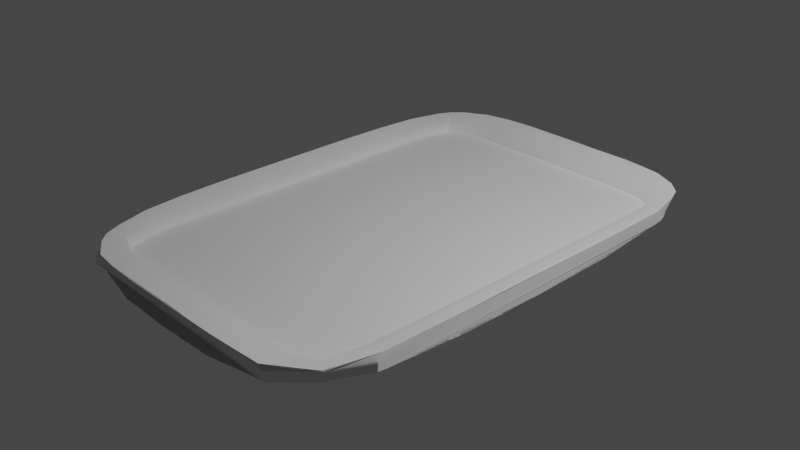 # Source: Tray_Curvify.blend  (saved by Blender 3.6.13; exported with 4.5.12 LTS)
import bpy
from mathutils import Matrix  # noqa: F401  (used for matrix-valued properties, if any)

bpy.ops.wm.read_factory_settings(use_empty=True)
scene = bpy.context.scene
scene.name = 'Scene'

# ---- collections
col_collection = bpy.data.collections.new('Collection'); scene.collection.children.link(col_collection)

# ---- node groups
ng_auto_smooth = bpy.data.node_groups.new('Auto Smooth', 'GeometryNodeTree')
_s = ng_auto_smooth.interface.new_socket(name='Geometry', in_out='OUTPUT', socket_type='NodeSocketGeometry')
_s = ng_auto_smooth.interface.new_socket(name='Geometry', in_out='INPUT', socket_type='NodeSocketGeometry')
_s = ng_auto_smooth.interface.new_socket(name='Angle', in_out='INPUT', socket_type='NodeSocketFloat')
_s.subtype = 'ANGLE'
_s.min_value = 0.0
_s.max_value = 3.142
ng_auto_smooth.is_modifier = True
_N = ng_auto_smooth.nodes; _L = ng_auto_smooth.links
n0 = _N.new('NodeGroupOutput'); n0.name = 'Group Output'; n0.location = (480, -100)
n1 = _N.new('NodeGroupInput'); n1.name = 'Group Input'; n1.location = (-420, -300)
n2 = _N.new('NodeGroupInput'); n2.name = 'Group Input.001'; n2.location = (-60, -100)
n3 = _N.new('GeometryNodeSetShadeSmooth'); n3.name = 'Set Shade Smooth'; n3.location = (120, -100)
n3.domain = 'EDGE'
n4 = _N.new('GeometryNodeSetShadeSmooth'); n4.name = 'Set Shade Smooth.001'; n4.location = (300, -100)
n5 = _N.new('GeometryNodeInputMeshEdgeAngle'); n5.name = 'Edge Angle'; n5.location = (-420, -220)
n6 = _N.new('GeometryNodeInputEdgeSmooth'); n6.name = 'Is Edge Smooth'; n6.location = (-60, -160)
n7 = _N.new('GeometryNodeInputShadeSmooth'); n7.name = 'Is Face Smooth'; n7.location = (-240, -340)
n8 = _N.new('FunctionNodeBooleanMath'); n8.name = 'Boolean Math'; n8.location = (-60, -220)
n9 = _N.new('FunctionNodeCompare'); n9.name = 'Compare'; n9.location = (-240, -180)
n9.operation = 'LESS_EQUAL'
_L.new(n5.outputs[0], n9.inputs[0])
_L.new(n4.outputs[0], n0.inputs[0])
_L.new(n1.outputs[1], n9.inputs[1])
_L.new(n9.outputs[0], n8.inputs[0])
_L.new(n7.outputs[0], n8.inputs[1])
_L.new(n2.outputs[0], n3.inputs[0])
_L.new(n6.outputs[0], n3.inputs[1])
_L.new(n3.outputs[0], n4.inputs[0])
_L.new(n8.outputs[0], n3.inputs[2])
n0.is_active_output = True

# ---- world
world_world = bpy.data.worlds.new('World'); scene.world = world_world
world_world.use_nodes = True; world_world.node_tree.nodes.clear()
_N = world_world.node_tree.nodes; _L = world_world.node_tree.links
n0 = _N.new('ShaderNodeOutputWorld'); n0.name = 'World Output'; n0.location = (300, 300)
n1 = _N.new('ShaderNodeBackground'); n1.name = 'Background'; n1.location = (10, 300)
n1.inputs[0].default_value = (0.05088, 0.05088, 0.05088, 1.0)
_L.new(n1.outputs[0], n0.inputs[0])
n0.is_active_output = True
world_world.color = (0.05088, 0.05088, 0.05088)
world_world.use_sun_shadow = False
world_world.sun_shadow_jitter_overblur = 0.0

# ---- cameras
cam_camera = bpy.data.cameras.new('Camera')
cam_camera.clip_end = 100.0
cam_camera.ortho_scale = 7.314

# ---- lights
light_light = bpy.data.lights.new('Light', 'POINT')
light_light.transmission_factor = 0.0
light_light.energy = 1000.0
light_light.shadow_soft_size = 0.1
light_light.shadow_maximum_resolution = 0.006
light_light.use_absolute_resolution = True

# ---- meshes
me_cube = bpy.data.meshes.new('Cube')
me_cube.from_pydata([(-0.7818, -0.7822, -0.775), (-0.799, -0.8, 0.7704), (-0.7888, 0.7825, -0.7901), (-0.8029, 0.7998, 0.8403), (0.8025, -0.7826, -0.8286), (0.8295, -0.8022, 0.8426), (0.7808, 0.8003, -0.7907), (0.8183, 0.816, 0.7821), (-0.8801, 0.6005, -0.8427), (-0.9215, 0.3143, -0.9104), (-0.9308, -0.0006213, -0.9247), (-0.9233, -0.3156, -0.9091), (-0.8789, -0.6036, -0.8253), (-0.7852, -0.786, -0.5798), (-0.7883, -0.7905, -0.3041), (-0.7893, -0.7931, -0.03177), (-0.789, -0.7944, 0.2625), (-0.7911, -0.7957, 0.5818), (-0.8879, -0.6181, 0.8453), (-0.9102, -0.3125, 0.935), (-0.9111, 2.56e-08, 0.9371), (-0.9101, 0.3125, 0.935), (-0.8883, 0.6223, 0.8734), (-0.7972, 0.7918, 0.5465), (-0.7926, 0.7866, 0.2167), (-0.7898, 0.7826, -0.08218), (-0.7882, 0.7828, -0.351), (-0.7883, 0.7823, -0.5989), (0.5967, 0.9047, -0.8392), (0.3195, 0.9344, -0.8784), (0.003177, 0.9368, -0.9161), (-0.3126, 0.9211, -0.9042), (-0.6062, 0.8791, -0.8312), (-0.6214, 0.8851, 0.8486), (-0.3125, 0.9102, 0.935), (2.948e-08, 0.9111, 0.9371), (0.3174, 0.9132, 0.8782), (0.6175, 0.8984, 0.8475), (0.8108, 0.8116, 0.5308), (0.8076, 0.8075, 0.2813), (0.8022, 0.8039, 0.04673), (0.7947, 0.8, -0.2926), (0.7872, 0.7967, -0.5803), (0.9043, -0.6108, -0.8565), (0.9328, -0.3196, -0.9209), (0.9337, -0.0007664, -0.9245), (0.924, 0.3195, -0.9033), (0.8846, 0.6184, -0.8247), (0.9017, 0.6255, 0.8718), (0.9111, 0.3124, 0.9371), (0.9111, -3.026e-08, 0.9371), (0.9095, -0.3133, 0.933), (0.9008, -0.6236, 0.8955), (0.829, -0.7916, 0.5464), (0.8263, -0.7893, 0.182), (0.8217, -0.7897, -0.0781), (0.8167, -0.788, -0.3279), (0.8124, -0.7833, -0.5811), (-0.6049, -0.8829, -0.8309), (-0.3161, -0.9249, -0.9119), (0.0001305, -0.9321, -0.9273), (0.3187, -0.928, -0.9226), (0.6141, -0.893, -0.8671), (0.6263, -0.9007, 0.8759), (0.3124, -0.9111, 0.9371), (-3.026e-08, -0.9111, 0.9371), (-0.3125, -0.9102, 0.9351), (-0.6196, -0.8901, 0.8562), (0.6599, -0.8969, -0.6168), (-0.65, -0.8889, -0.6074), (0.6575, -0.9043, -0.3234), (-0.6494, -0.8967, -0.3081), (0.6571, -0.9076, -0.03835), (-0.6478, -0.8986, -0.00866), (0.659, -0.9084, 0.2686), (-0.6461, -0.8975, 0.2955), (0.6618, -0.9081, 0.6075), (-0.6454, -0.8944, 0.6113), (0.89, 0.6582, -0.5973), (0.9122, -0.6512, -0.583), (0.8992, 0.6597, -0.2987), (0.915, -0.6523, -0.315), (0.9062, 0.661, 0.0301), (0.9167, -0.6527, -0.007622), (0.9099, 0.6614, 0.2993), (0.9173, -0.6528, 0.2808), (0.9105, 0.6619, 0.5932), (0.9161, -0.6535, 0.6132), (-0.648, 0.8832, -0.5915), (0.364, 0.9371, -0.6284), (0.6005, 0.9069, -0.6292), (-0.6474, 0.8855, -0.312), (0.3642, 0.937, -0.3187), (0.603, 0.9087, -0.3334), (-0.6477, 0.8865, -0.01167), (0.3644, 0.937, 1.258e-05), (0.6053, 0.9099, 0.001154), (-0.6498, 0.889, 0.3034), (0.3646, 0.9371, 0.3038), (0.6059, 0.9118, 0.2624), (-0.6525, 0.8908, 0.5881), (0.3649, 0.9368, 0.6009), (0.6052, 0.9123, 0.5287), (-0.8821, -0.6442, -0.5834), (-0.8782, 0.6365, -0.6392), (-0.8873, -0.6429, -0.2774), (-0.8825, 0.6344, -0.3496), (-0.8908, -0.6421, 0.01872), (-0.8872, 0.6336, -0.02742), (-0.8924, -0.6433, 0.31), (-0.8918, 0.6379, 0.2856), (-0.8913, -0.6467, 0.612), (-0.8942, 0.6443, 0.5957), (-0.8399, 0.7411, 0.8961), (0.7452, 0.8582, 0.8628), (0.8582, -0.7475, 0.8968), (-0.7354, -0.8415, 0.8359), (-0.8388, -0.7338, 0.8212), (-0.9038, -0.4685, 0.9142), (-0.9108, -0.1562, 0.9365), (-0.9108, 0.1562, 0.9364), (-0.9031, 0.4705, 0.9163), (-0.7424, 0.835, 0.8821), (-0.4693, 0.9032, 0.9145), (-0.1562, 0.9108, 0.9365), (0.1605, 0.9095, 0.9171), (0.468, 0.9076, 0.9022), (0.8596, 0.7459, 0.8645), (0.9067, 0.4722, 0.9155), (0.9111, 0.1562, 0.9371), (0.9111, -0.1562, 0.9371), (0.9074, -0.4705, 0.9291), (0.7536, -0.8516, 0.8874), (0.4724, -0.9065, 0.9163), (0.1562, -0.9111, 0.9371), (-0.1562, -0.9108, 0.9365), (-0.4692, -0.9043, 0.9161), (0.624, -0.7983, 0.5484), (0.6241, 0.7972, 0.5506), (0.3124, -0.8008, 0.5305), (0.3124, 0.8009, 0.5304), (2.673e-08, -0.8008, 0.5305), (1.201e-06, 0.8008, 0.5305), (-0.3124, -0.801, 0.5282), (-0.3124, 0.801, 0.5281), (-0.6205, -0.798, 0.5308), (-0.6219, 0.7989, 0.5658), (0.798, 0.6241, 0.5425), (0.8008, 0.3124, 0.5305), (0.8008, -4.318e-08, 0.5305), (0.8008, -0.3124, 0.5305), (0.7968, -0.6227, 0.5452), (-0.7985, 0.6208, 0.6386), (-0.801, 0.3124, 0.5279), (-0.8008, 2.333e-08, 0.5305), (-0.801, -0.3124, 0.528), (-0.7983, -0.6222, 0.5192), (-0.8017, -0.4684, 0.516), (-0.8009, -0.1562, 0.5305), (-0.8009, 0.1562, 0.5305), (-0.8016, 0.4681, 0.5369), (-0.7539, 0.7532, 0.7049), (-0.4682, 0.8018, 0.5226), (-0.1562, 0.8009, 0.5305), (0.1562, 0.8009, 0.5304), (0.4685, 0.8005, 0.5304), (0.8005, -0.4685, 0.5305), (0.8008, -0.1562, 0.5305), (0.8008, 0.1562, 0.5305), (0.8006, 0.4685, 0.5305), (0.7623, 0.7627, 0.6165), (-0.4682, -0.8017, 0.5196), (-0.1562, -0.8009, 0.5305), (0.1562, -0.8008, 0.5305), (0.4685, -0.8006, 0.5305), (0.7609, -0.7628, 0.622), (-0.7527, -0.7526, 0.5799), (-0.7822, -0.4695, -1.743), (-0.7731, -0.6202, -1.646), (-0.7811, -0.3123, -1.771), (-0.7809, -0.1562, -1.773), (-0.7809, 0.0, -1.773), (-0.7809, 0.1562, -1.773), (-0.7809, 0.3123, -1.771), (-0.7802, 0.4683, -1.735), (-0.769, 0.6181, -1.604), (-0.7205, 0.7253, -1.598), (-0.6179, 0.7748, -1.673), (-0.4696, 0.7822, -1.752), (-0.3124, 0.7811, -1.772), (-0.1562, 0.7809, -1.773), (2.483e-08, 0.7809, -1.773), (0.1562, 0.7809, -1.773), (0.3123, 0.7809, -1.771), (0.4681, 0.7796, -1.739), (0.6169, 0.7685, -1.635), (0.7804, -0.4675, -1.752), (0.7698, -0.6143, -1.666), (0.7809, -0.3124, -1.772), (0.7809, -0.1562, -1.773), (0.7809, -3.026e-08, -1.773), (0.7809, 0.1562, -1.773), (0.781, 0.3124, -1.772), (0.7811, 0.4685, -1.75), (0.7709, 0.6179, -1.668), (0.725, 0.7272, -1.602), (-0.4678, -0.781, -1.744), (-0.3123, -0.781, -1.771), (-0.614, -0.7718, -1.645), (-0.1562, -0.7809, -1.773), (-2.483e-08, -0.7809, -1.773), (0.1562, -0.7809, -1.773), (0.3123, -0.781, -1.771), (0.468, -0.7815, -1.742), (0.6171, -0.7725, -1.636), (0.7265, -0.7266, -1.583), (-0.7204, -0.7244, -1.606)], [], [(112, 22, 113, 3, 23), (102, 37, 114, 7, 38), (87, 52, 115, 5, 53), (77, 67, 116, 1, 17), (176, 117, 1, 116), (175, 137, 63, 132), (174, 139, 64, 133), (173, 141, 65, 134), (172, 143, 66, 135), (171, 145, 67, 136), (161, 113, 22, 152), (160, 121, 21, 153), (159, 120, 20, 154), (158, 119, 19, 155), (157, 118, 18, 156), (44, 43, 4, 62, 61, 60, 59, 58, 0, 12, 11, 10, 9, 8, 2, 32, 31, 30, 29, 28, 6, 47, 46, 45), (58, 69, 13, 0), (69, 71, 14, 13), (71, 73, 15, 14), (73, 75, 16, 15), (75, 77, 17, 16), (4, 57, 68, 62), (57, 56, 70, 68), (56, 55, 72, 70), (55, 54, 74, 72), (54, 53, 76, 74), (66, 136, 67, 77, 75, 73, 71, 69, 58, 59, 60, 61, 62, 68, 70, 72, 74, 76, 63, 133, 64, 134, 65, 135), (53, 5, 132, 63, 76), (43, 79, 57, 4), (79, 81, 56, 57), (81, 83, 55, 56), (83, 85, 54, 55), (85, 87, 53, 54), (6, 42, 78, 47), (42, 41, 80, 78), (41, 40, 82, 80), (40, 39, 84, 82), (39, 38, 86, 84), (86, 48, 128, 49, 129, 50, 130, 51, 131, 52, 87, 85, 83, 81, 79, 43, 44, 45, 46, 47, 78, 80, 82, 84), (38, 7, 127, 48, 86), (28, 90, 42, 6), (90, 93, 41, 42), (93, 96, 40, 41), (96, 99, 39, 40), (99, 102, 38, 39), (2, 27, 88, 32), (29, 89, 90, 28), (27, 26, 91, 88), (89, 92, 93, 90), (26, 25, 94, 91), (92, 95, 96, 93), (25, 24, 97, 94), (95, 98, 99, 96), (24, 23, 100, 97), (100, 33, 123, 34, 124, 35, 125, 36, 101, 98, 95, 92, 89, 29, 30, 31, 32, 88, 91, 94, 97), (98, 101, 102, 99), (23, 3, 122, 33, 100), (101, 36, 126, 37, 102), (8, 104, 27, 2), (104, 106, 26, 27), (106, 108, 25, 26), (108, 110, 24, 25), (110, 112, 23, 24), (0, 13, 103, 12), (13, 14, 105, 103), (14, 15, 107, 105), (15, 16, 109, 107), (16, 17, 111, 109), (21, 121, 22, 112, 110, 108, 106, 104, 8, 9, 10, 11, 12, 103, 105, 107, 109, 111, 18, 118, 19, 119, 20, 120), (17, 1, 117, 18, 111), (155, 19, 118, 157), (154, 20, 119, 158), (153, 21, 120, 159), (152, 22, 121, 160), (33, 122, 161, 146), (122, 3, 113, 161), (164, 142, 191, 192), (34, 123, 162, 144), (123, 33, 146, 162), (35, 124, 163, 142), (124, 34, 144, 163), (36, 125, 164, 140), (125, 35, 142, 164), (37, 126, 165, 138), (126, 36, 140, 165), (131, 166, 151, 52), (51, 150, 166, 131), (130, 167, 150, 51), (50, 149, 167, 130), (129, 168, 149, 50), (49, 148, 168, 129), (128, 169, 148, 49), (48, 147, 169, 128), (127, 170, 147, 48), (7, 114, 170, 127), (114, 37, 138, 170), (143, 171, 136, 66), (141, 172, 135, 65), (139, 173, 134, 64), (137, 174, 133, 63), (115, 175, 132, 5), (52, 151, 175, 115), (145, 176, 116, 67), (156, 18, 117, 176), (179, 177, 178, 216, 208, 206, 207, 209, 210, 211, 212, 213, 214, 215, 197, 196, 198, 199, 200, 201, 202, 203, 204, 205, 195, 194, 193, 192, 191, 190, 189, 188, 187, 186, 185, 184, 183, 182, 181, 180), (173, 139, 212, 211), (169, 147, 204, 203), (141, 173, 211, 210), (161, 152, 185, 186), (138, 165, 194, 195), (147, 170, 205, 204), (157, 156, 178, 177), (165, 140, 193, 194), (174, 137, 214, 213), (146, 161, 186, 187), (155, 157, 177, 179), (151, 166, 196, 197), (139, 174, 213, 212), (166, 150, 198, 196), (170, 138, 195, 205), (158, 155, 179, 180), (175, 151, 197, 215), (144, 162, 188, 189), (154, 158, 180, 181), (150, 167, 199, 198), (162, 146, 187, 188), (171, 143, 207, 206), (167, 149, 200, 199), (137, 175, 215, 214), (145, 171, 206, 208), (159, 154, 181, 182), (142, 163, 190, 191), (153, 159, 182, 183), (149, 168, 201, 200), (156, 176, 216, 178), (163, 144, 189, 190), (172, 141, 210, 209), (168, 148, 202, 201), (176, 145, 208, 216), (143, 172, 209, 207), (160, 153, 183, 184), (140, 164, 192, 193), (152, 160, 184, 185), (148, 169, 203, 202)])
me_cube.polygons.foreach_set('use_smooth', [True] * 144)
_uv = me_cube.uv_layers.new(name='UVMap')
_uv.uv.foreach_set('vector', [0.5833, 0.2083, 0.625, 0.2083, 0.625, 0.2292, 0.625, 0.25, 0.5833, 0.25, 0.5833, 0.4583, 0.625, 0.4583, 0.625, 0.4792, 0.625, 0.5, 0.5833, 0.5, 0.5833, 0.7083, 0.625, 0.7083, 0.625, 0.7292, 0.625, 0.75, 0.5833, 0.75, 0.5833, 0.9583, 0.625, 0.9583, 0.625, 0.9792, 0.625, 1.0, 0.5833, 1.0, 0.8542, 0.7292, 0.875, 0.7292, 0.875, 0.75, 0.8542, 0.75, 0.6458, 0.7292, 0.6667, 0.7292, 0.6667, 0.75, 0.6458, 0.75, 0.6875, 0.7292, 0.7083, 0.7292, 0.7083, 0.75, 0.6875, 0.75, 0.7292, 0.7292, 0.75, 0.7292, 0.75, 0.75, 0.7292, 0.75, 0.7708, 0.7292, 0.7917, 0.7292, 0.7917, 0.75, 0.7708, 0.75, 0.8125, 0.7292, 0.8333, 0.7292, 0.8333, 0.75, 0.8125, 0.75, 0.8542, 0.5208, 0.875, 0.5208, 0.875, 0.5417, 0.8542, 0.5417, 0.8542, 0.5625, 0.875, 0.5625, 0.875, 0.5833, 0.8542, 0.5833, 0.8542, 0.6042, 0.875, 0.6042, 0.875, 0.625, 0.8542, 0.625, 0.8542, 0.6458, 0.875, 0.6458, 0.875, 0.6667, 0.8542, 0.6667, 0.8542, 0.6875, 0.875, 0.6875, 0.875, 0.7083, 0.8542, 0.7083, 0.375, 0.6667, 0.375, 0.7083, 0.375, 0.75, 0.3333, 0.75, 0.2917, 0.75, 0.25, 0.75, 0.2083, 0.75, 0.1667, 0.75, 0.125, 0.75, 0.125, 0.7083, 0.125, 0.6667, 0.125, 0.625, 0.125, 0.5833, 0.125, 0.5417, 0.125, 0.5, 0.1667, 0.5, 0.2083, 0.5, 0.25, 0.5, 0.2917, 0.5, 0.3333, 0.5, 0.375, 0.5, 0.375, 0.5417, 0.375, 0.5833, 0.375, 0.625, 0.375, 0.9583, 0.4167, 0.9583, 0.4167, 1.0, 0.375, 1.0, 0.4167, 0.9583, 0.4583, 0.9583, 0.4583, 1.0, 0.4167, 1.0, 0.4583, 0.9583, 0.5, 0.9583, 0.5, 1.0, 0.4583, 1.0, 0.5, 0.9583, 0.5417, 0.9583, 0.5417, 1.0, 0.5, 1.0, 0.5417, 0.9583, 0.5833, 0.9583, 0.5833, 1.0, 0.5417, 1.0, 0.375, 0.75, 0.4167, 0.75, 0.4167, 0.7917, 0.375, 0.7917, 0.4167, 0.75, 0.4583, 0.75, 0.4583, 0.7917, 0.4167, 0.7917, 0.4583, 0.75, 0.5, 0.75, 0.5, 0.7917, 0.4583, 0.7917, 0.5, 0.75, 0.5417, 0.75, 0.5417, 0.7917, 0.5, 0.7917, 0.5417, 0.75, 0.5833, 0.75, 0.5833, 0.7917, 0.5417, 0.7917, 0.625, 0.9167, 0.625, 0.9375, 0.625, 0.9583, 0.5833, 0.9583, 0.5417, 0.9583, 0.5, 0.9583, 0.4583, 0.9583, 0.4167, 0.9583, 0.375, 0.9583, 0.375, 0.9167, 0.375, 0.875, 0.375, 0.8333, 0.375, 0.7917, 0.4167, 0.7917, 0.4583, 0.7917, 0.5, 0.7917, 0.5417, 0.7917, 0.5833, 0.7917, 0.625, 0.7917, 0.625, 0.8125, 0.625, 0.8333, 0.625, 0.8542, 0.625, 0.875, 0.625, 0.8958, 0.5833, 0.75, 0.625, 0.75, 0.625, 0.7708, 0.625, 0.7917, 0.5833, 0.7917, 0.375, 0.7083, 0.4167, 0.7083, 0.4167, 0.75, 0.375, 0.75, 0.4167, 0.7083, 0.4583, 0.7083, 0.4583, 0.75, 0.4167, 0.75, 0.4583, 0.7083, 0.5, 0.7083, 0.5, 0.75, 0.4583, 0.75, 0.5, 0.7083, 0.5417, 0.7083, 0.5417, 0.75, 0.5, 0.75, 0.5417, 0.7083, 0.5833, 0.7083, 0.5833, 0.75, 0.5417, 0.75, 0.375, 0.5, 0.4167, 0.5, 0.4167, 0.5417, 0.375, 0.5417, 0.4167, 0.5, 0.4583, 0.5, 0.4583, 0.5417, 0.4167, 0.5417, 0.4583, 0.5, 0.5, 0.5, 0.5, 0.5417, 0.4583, 0.5417, 0.5, 0.5, 0.5417, 0.5, 0.5417, 0.5417, 0.5, 0.5417, 0.5417, 0.5, 0.5833, 0.5, 0.5833, 0.5417, 0.5417, 0.5417, 0.5833, 0.5417, 0.625, 0.5417, 0.625, 0.5625, 0.625, 0.5833, 0.625, 0.6042, 0.625, 0.625, 0.625, 0.6458, 0.625, 0.6667, 0.625, 0.6875, 0.625, 0.7083, 0.5833, 0.7083, 0.5417, 0.7083, 0.5, 0.7083, 0.4583, 0.7083, 0.4167, 0.7083, 0.375, 0.7083, 0.375, 0.6667, 0.375, 0.625, 0.375, 0.5833, 0.375, 0.5417, 0.4167, 0.5417, 0.4583, 0.5417, 0.5, 0.5417, 0.5417, 0.5417, 0.5833, 0.5, 0.625, 0.5, 0.625, 0.5208, 0.625, 0.5417, 0.5833, 0.5417, 0.375, 0.4583, 0.4167, 0.4583, 0.4167, 0.5, 0.375, 0.5, 0.4167, 0.4583, 0.4583, 0.4583, 0.4583, 0.5, 0.4167, 0.5, 0.4583, 0.4583, 0.5, 0.4583, 0.5, 0.5, 0.4583, 0.5, 0.5, 0.4583, 0.5417, 0.4583, 0.5417, 0.5, 0.5, 0.5, 0.5417, 0.4583, 0.5833, 0.4583, 0.5833, 0.5, 0.5417, 0.5, 0.375, 0.25, 0.4167, 0.25, 0.4167, 0.2917, 0.375, 0.2917, 0.375, 0.4167, 0.4167, 0.4167, 0.4167, 0.4583, 0.375, 0.4583, 0.4167, 0.25, 0.4583, 0.25, 0.4583, 0.2917, 0.4167, 0.2917, 0.4167, 0.4167, 0.4583, 0.4167, 0.4583, 0.4583, 0.4167, 0.4583, 0.4583, 0.25, 0.5, 0.25, 0.5, 0.2917, 0.4583, 0.2917, 0.4583, 0.4167, 0.5, 0.4167, 0.5, 0.4583, 0.4583, 0.4583, 0.5, 0.25, 0.5417, 0.25, 0.5417, 0.2917, 0.5, 0.2917, 0.5, 0.4167, 0.5417, 0.4167, 0.5417, 0.4583, 0.5, 0.4583, 0.5417, 0.25, 0.5833, 0.25, 0.5833, 0.2917, 0.5417, 0.2917, 0.5833, 0.2917, 0.625, 0.2917, 0.625, 0.3125, 0.625, 0.3333, 0.625, 0.3542, 0.625, 0.375, 0.625, 0.3958, 0.625, 0.4167, 0.5833, 0.4167, 0.5417, 0.4167, 0.5, 0.4167, 0.4583, 0.4167, 0.4167, 0.4167, 0.375, 0.4167, 0.375, 0.375, 0.375, 0.3333, 0.375, 0.2917, 0.4167, 0.2917, 0.4583, 0.2917, 0.5, 0.2917, 0.5417, 0.2917, 0.5417, 0.4167, 0.5833, 0.4167, 0.5833, 0.4583, 0.5417, 0.4583, 0.5833, 0.25, 0.625, 0.25, 0.625, 0.2708, 0.625, 0.2917, 0.5833, 0.2917, 0.5833, 0.4167, 0.625, 0.4167, 0.625, 0.4375, 0.625, 0.4583, 0.5833, 0.4583, 0.375, 0.2083, 0.4167, 0.2083, 0.4167, 0.25, 0.375, 0.25, 0.4167, 0.2083, 0.4583, 0.2083, 0.4583, 0.25, 0.4167, 0.25, 0.4583, 0.2083, 0.5, 0.2083, 0.5, 0.25, 0.4583, 0.25, 0.5, 0.2083, 0.5417, 0.2083, 0.5417, 0.25, 0.5, 0.25, 0.5417, 0.2083, 0.5833, 0.2083, 0.5833, 0.25, 0.5417, 0.25, 0.375, 0.0, 0.4167, 0.0, 0.4167, 0.04167, 0.375, 0.04167, 0.4167, 0.0, 0.4583, 0.0, 0.4583, 0.04167, 0.4167, 0.04167, 0.4583, 0.0, 0.5, 0.0, 0.5, 0.04167, 0.4583, 0.04167, 0.5, 0.0, 0.5417, 0.0, 0.5417, 0.04167, 0.5, 0.04167, 0.5417, 0.0, 0.5833, 0.0, 0.5833, 0.04167, 0.5417, 0.04167, 0.625, 0.1667, 0.625, 0.1875, 0.625, 0.2083, 0.5833, 0.2083, 0.5417, 0.2083, 0.5, 0.2083, 0.4583, 0.2083, 0.4167, 0.2083, 0.375, 0.2083, 0.375, 0.1667, 0.375, 0.125, 0.375, 0.08333, 0.375, 0.04167, 0.4167, 0.04167, 0.4583, 0.04167, 0.5, 0.04167, 0.5417, 0.04167, 0.5833, 0.04167, 0.625, 0.04167, 0.625, 0.0625, 0.625, 0.08333, 0.625, 0.1042, 0.625, 0.125, 0.625, 0.1458, 0.5833, 0.0, 0.625, 0.0, 0.625, 0.02083, 0.625, 0.04167, 0.5833, 0.04167, 0.8542, 0.6667, 0.875, 0.6667, 0.875, 0.6875, 0.8542, 0.6875, 0.8542, 0.625, 0.875, 0.625, 0.875, 0.6458, 0.8542, 0.6458, 0.8542, 0.5833, 0.875, 0.5833, 0.875, 0.6042, 0.8542, 0.6042, 0.8542, 0.5417, 0.875, 0.5417, 0.875, 0.5625, 0.8542, 0.5625, 0.8333, 0.5, 0.8542, 0.5, 0.8542, 0.5208, 0.8333, 0.5208, 0.8542, 0.5, 0.875, 0.5, 0.875, 0.5208, 0.8542, 0.5208, 0.7292, 0.5208, 0.75, 0.5208, 0.75, 0.5208, 0.7292, 0.5208, 0.7917, 0.5, 0.8125, 0.5, 0.8125, 0.5208, 0.7917, 0.5208, 0.8125, 0.5, 0.8333, 0.5, 0.8333, 0.5208, 0.8125, 0.5208, 0.75, 0.5, 0.7708, 0.5, 0.7708, 0.5208, 0.75, 0.5208, 0.7708, 0.5, 0.7917, 0.5, 0.7917, 0.5208, 0.7708, 0.5208, 0.7083, 0.5, 0.7292, 0.5, 0.7292, 0.5208, 0.7083, 0.5208, 0.7292, 0.5, 0.75, 0.5, 0.75, 0.5208, 0.7292, 0.5208, 0.6667, 0.5, 0.6875, 0.5, 0.6875, 0.5208, 0.6667, 0.5208, 0.6875, 0.5, 0.7083, 0.5, 0.7083, 0.5208, 0.6875, 0.5208, 0.625, 0.6875, 0.6458, 0.6875, 0.6458, 0.7083, 0.625, 0.7083, 0.625, 0.6667, 0.6458, 0.6667, 0.6458, 0.6875, 0.625, 0.6875, 0.625, 0.6458, 0.6458, 0.6458, 0.6458, 0.6667, 0.625, 0.6667, 0.625, 0.625, 0.6458, 0.625, 0.6458, 0.6458, 0.625, 0.6458, 0.625, 0.6042, 0.6458, 0.6042, 0.6458, 0.625, 0.625, 0.625, 0.625, 0.5833, 0.6458, 0.5833, 0.6458, 0.6042, 0.625, 0.6042, 0.625, 0.5625, 0.6458, 0.5625, 0.6458, 0.5833, 0.625, 0.5833, 0.625, 0.5417, 0.6458, 0.5417, 0.6458, 0.5625, 0.625, 0.5625, 0.625, 0.5208, 0.6458, 0.5208, 0.6458, 0.5417, 0.625, 0.5417, 0.625, 0.5, 0.6458, 0.5, 0.6458, 0.5208, 0.625, 0.5208, 0.6458, 0.5, 0.6667, 0.5, 0.6667, 0.5208, 0.6458, 0.5208, 0.7917, 0.7292, 0.8125, 0.7292, 0.8125, 0.75, 0.7917, 0.75, 0.75, 0.7292, 0.7708, 0.7292, 0.7708, 0.75, 0.75, 0.75, 0.7083, 0.7292, 0.7292, 0.7292, 0.7292, 0.75, 0.7083, 0.75, 0.6667, 0.7292, 0.6875, 0.7292, 0.6875, 0.75, 0.6667, 0.75, 0.625, 0.7292, 0.6458, 0.7292, 0.6458, 0.75, 0.625, 0.75, 0.625, 0.7083, 0.6458, 0.7083, 0.6458, 0.7292, 0.625, 0.7292, 0.8333, 0.7292, 0.8542, 0.7292, 0.8542, 0.75, 0.8333, 0.75, 0.8542, 0.7083, 0.875, 0.7083, 0.875, 0.7292, 0.8542, 0.7292, 0.8542, 0.6667, 0.8542, 0.6875, 0.8542, 0.7083, 0.8542, 0.7292, 0.8333, 0.7292, 0.8125, 0.7292, 0.7917, 0.7292, 0.7708, 0.7292, 0.75, 0.7292, 0.7292, 0.7292, 0.7083, 0.7292, 0.6875, 0.7292, 0.6667, 0.7292, 0.6458, 0.7292, 0.6458, 0.7083, 0.6458, 0.6875, 0.6458, 0.6667, 0.6458, 0.6458, 0.6458, 0.625, 0.6458, 0.6042, 0.6458, 0.5833, 0.6458, 0.5625, 0.6458, 0.5417, 0.6458, 0.5208, 0.6667, 0.5208, 0.6875, 0.5208, 0.7083, 0.5208, 0.7292, 0.5208, 0.75, 0.5208, 0.7708, 0.5208, 0.7917, 0.5208, 0.8125, 0.5208, 0.8333, 0.5208, 0.8542, 0.5208, 0.8542, 0.5417, 0.8542, 0.5625, 0.8542, 0.5833, 0.8542, 0.6042, 0.8542, 0.625, 0.8542, 0.6458, 0.7292, 0.7292, 0.7083, 0.7292, 0.7083, 0.7292, 0.7292, 0.7292, 0.6458, 0.5625, 0.6458, 0.5417, 0.6458, 0.5417, 0.6458, 0.5625, 0.75, 0.7292, 0.7292, 0.7292, 0.7292, 0.7292, 0.75, 0.7292, 0.8542, 0.5208, 0.8542, 0.5417, 0.8542, 0.5417, 0.8542, 0.5208, 0.6667, 0.5208, 0.6875, 0.5208, 0.6875, 0.5208, 0.6667, 0.5208, 0.6458, 0.5417, 0.6458, 0.5208, 0.6458, 0.5208, 0.6458, 0.5417, 0.8542, 0.6875, 0.8542, 0.7083, 0.8542, 0.7083, 0.8542, 0.6875, 0.6875, 0.5208, 0.7083, 0.5208, 0.7083, 0.5208, 0.6875, 0.5208, 0.6875, 0.7292, 0.6667, 0.7292, 0.6667, 0.7292, 0.6875, 0.7292, 0.8333, 0.5208, 0.8542, 0.5208, 0.8542, 0.5208, 0.8333, 0.5208, 0.8542, 0.6667, 0.8542, 0.6875, 0.8542, 0.6875, 0.8542, 0.6667, 0.6458, 0.7083, 0.6458, 0.6875, 0.6458, 0.6875, 0.6458, 0.7083, 0.7083, 0.7292, 0.6875, 0.7292, 0.6875, 0.7292, 0.7083, 0.7292, 0.6458, 0.6875, 0.6458, 0.6667, 0.6458, 0.6667, 0.6458, 0.6875, 0.6458, 0.5208, 0.6667, 0.5208, 0.6667, 0.5208, 0.6458, 0.5208, 0.8542, 0.6458, 0.8542, 0.6667, 0.8542, 0.6667, 0.8542, 0.6458, 0.6458, 0.7292, 0.6458, 0.7083, 0.6458, 0.7083, 0.6458, 0.7292, 0.7917, 0.5208, 0.8125, 0.5208, 0.8125, 0.5208, 0.7917, 0.5208, 0.8542, 0.625, 0.8542, 0.6458, 0.8542, 0.6458, 0.8542, 0.625, 0.6458, 0.6667, 0.6458, 0.6458, 0.6458, 0.6458, 0.6458, 0.6667, 0.8125, 0.5208, 0.8333, 0.5208, 0.8333, 0.5208, 0.8125, 0.5208, 0.8125, 0.7292, 0.7917, 0.7292, 0.7917, 0.7292, 0.8125, 0.7292, 0.6458, 0.6458, 0.6458, 0.625, 0.6458, 0.625, 0.6458, 0.6458, 0.6667, 0.7292, 0.6458, 0.7292, 0.6458, 0.7292, 0.6667, 0.7292, 0.8333, 0.7292, 0.8125, 0.7292, 0.8125, 0.7292, 0.8333, 0.7292, 0.8542, 0.6042, 0.8542, 0.625, 0.8542, 0.625, 0.8542, 0.6042, 0.75, 0.5208, 0.7708, 0.5208, 0.7708, 0.5208, 0.75, 0.5208, 0.8542, 0.5833, 0.8542, 0.6042, 0.8542, 0.6042, 0.8542, 0.5833, 0.6458, 0.625, 0.6458, 0.6042, 0.6458, 0.6042, 0.6458, 0.625, 0.8542, 0.7083, 0.8542, 0.7292, 0.8542, 0.7292, 0.8542, 0.7083, 0.7708, 0.5208, 0.7917, 0.5208, 0.7917, 0.5208, 0.7708, 0.5208, 0.7708, 0.7292, 0.75, 0.7292, 0.75, 0.7292, 0.7708, 0.7292, 0.6458, 0.6042, 0.6458, 0.5833, 0.6458, 0.5833, 0.6458, 0.6042, 0.8542, 0.7292, 0.8333, 0.7292, 0.8333, 0.7292, 0.8542, 0.7292, 0.7917, 0.7292, 0.7708, 0.7292, 0.7708, 0.7292, 0.7917, 0.7292, 0.8542, 0.5625, 0.8542, 0.5833, 0.8542, 0.5833, 0.8542, 0.5625, 0.7083, 0.5208, 0.7292, 0.5208, 0.7292, 0.5208, 0.7083, 0.5208, 0.8542, 0.5417, 0.8542, 0.5625, 0.8542, 0.5625, 0.8542, 0.5417, 0.6458, 0.5833, 0.6458, 0.5625, 0.6458, 0.5625, 0.6458, 0.5833])
me_cube.use_mirror_y = True
me_cube.update()

# ---- objects
ob_light = bpy.data.objects.new('Light', light_light)
ob_camera = bpy.data.objects.new('Camera', cam_camera)
ob_cube = bpy.data.objects.new('Cube', me_cube)

# ---- transforms, parenting, visibility, modifiers, constraints
ob_light.location = (4.076, 1.005, 5.904)
ob_light.rotation_euler = (0.6503, 0.05522, 1.866)
ob_light.lock_rotations_4d = False
ob_light.empty_display_type = 'ARROWS'
ob_light.color = (0.0, 0.0, 0.0, 0.0)
ob_light.lineart.crease_threshold = 0.0
ob_camera.location = (7.359, -6.926, 4.958)
ob_camera.rotation_euler = (1.109, 0.0, 0.8149)
ob_camera.lock_rotations_4d = False
ob_camera.empty_display_type = 'ARROWS'
ob_camera.color = (0.0, 0.0, 0.0, 0.0)
ob_camera.display_type = 'WIRE'
ob_camera.lineart.crease_threshold = 0.0
ob_cube.location = (0.0, 0.0, 0.0)
ob_cube.scale = (2.0, 3.0, 0.1)
ob_cube.use_mesh_mirror_y = True
_m = ob_cube.modifiers.new('Auto Smooth', 'NODES')
_m.node_group = ng_auto_smooth
_gi = [s.identifier for s in ng_auto_smooth.interface.items_tree if s.item_type == 'SOCKET' and s.in_out == 'INPUT']
_m[_gi[1]] = 0.5236  # Angle

# ---- collection membership
col_collection.objects.link(ob_light)
col_collection.objects.link(ob_camera)
col_collection.objects.link(ob_cube)

# ---- scene / render settings (as saved in the file)
scene.camera = ob_camera
scene.frame_start = 1; scene.frame_end = 250; scene.frame_set(1)
scene.render.engine = 'BLENDER_EEVEE_NEXT'
scene.cycles.sampling_pattern = 'TABULATED_SOBOL'
scene.view_settings.view_transform = 'Filmic'
bpy.context.view_layer.update()
